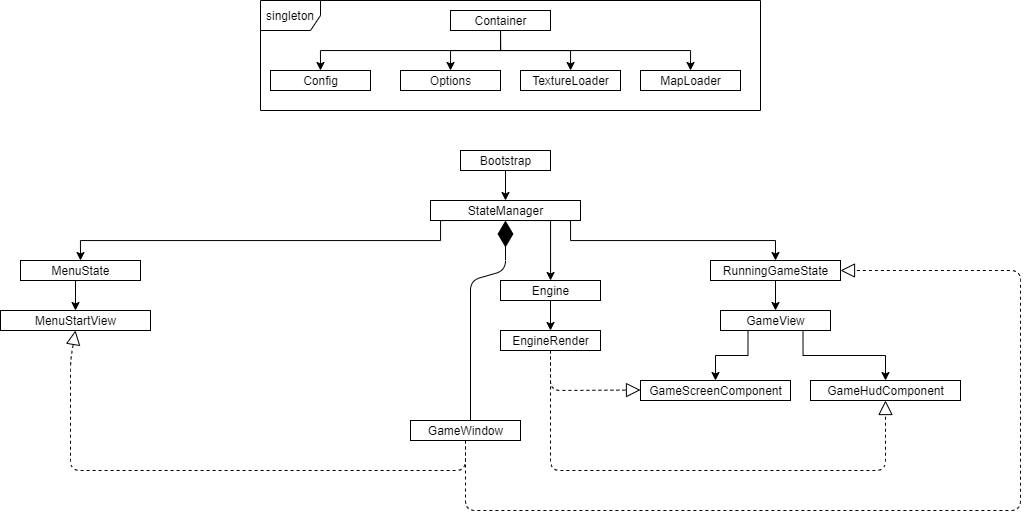

The diagram above was exported from draw.io. Its source (the exported page's mxGraphModel, read from the mxfile embedded in the PNG):
<mxGraphModel dx="1479" dy="4161" grid="1" gridSize="10" guides="1" tooltips="1" connect="1" arrows="1" fold="1" page="1" pageScale="1" pageWidth="2339" pageHeight="3300" math="0" shadow="0">
  <root>
    <mxCell id="0" />
    <mxCell id="1" parent="0" />
    <mxCell id="2" style="edgeStyle=orthogonalEdgeStyle;rounded=0;orthogonalLoop=1;jettySize=auto;html=1;exitX=0.5;exitY=1;exitDx=0;exitDy=0;entryX=0.5;entryY=0;entryDx=0;entryDy=0;" edge="1" source="3" target="17" parent="1">
      <mxGeometry relative="1" as="geometry" />
    </mxCell>
    <mxCell id="3" value="MenuState" style="html=1;" vertex="1" parent="1">
      <mxGeometry x="110" y="190" width="120" height="20" as="geometry" />
    </mxCell>
    <mxCell id="4" style="edgeStyle=orthogonalEdgeStyle;rounded=0;orthogonalLoop=1;jettySize=auto;html=1;exitX=0.75;exitY=1;exitDx=0;exitDy=0;entryX=0.5;entryY=0;entryDx=0;entryDy=0;" edge="1" source="7" target="9" parent="1">
      <mxGeometry relative="1" as="geometry">
        <Array as="points">
          <mxPoint x="660" y="150" />
          <mxPoint x="660" y="170" />
          <mxPoint x="865" y="170" />
        </Array>
      </mxGeometry>
    </mxCell>
    <mxCell id="5" style="edgeStyle=orthogonalEdgeStyle;rounded=0;orthogonalLoop=1;jettySize=auto;html=1;exitX=0.25;exitY=1;exitDx=0;exitDy=0;entryX=0.5;entryY=0;entryDx=0;entryDy=0;" edge="1" source="7" target="3" parent="1">
      <mxGeometry relative="1" as="geometry">
        <Array as="points">
          <mxPoint x="530" y="150" />
          <mxPoint x="530" y="170" />
          <mxPoint x="170" y="170" />
        </Array>
      </mxGeometry>
    </mxCell>
    <mxCell id="6" style="edgeStyle=orthogonalEdgeStyle;rounded=0;orthogonalLoop=1;jettySize=auto;html=1;exitX=0.5;exitY=1;exitDx=0;exitDy=0;" edge="1" source="7" target="19" parent="1">
      <mxGeometry relative="1" as="geometry">
        <Array as="points">
          <mxPoint x="640" y="150" />
        </Array>
      </mxGeometry>
    </mxCell>
    <mxCell id="7" value="StateManager" style="html=1;" vertex="1" parent="1">
      <mxGeometry x="520" y="130" width="150" height="20" as="geometry" />
    </mxCell>
    <mxCell id="8" style="edgeStyle=orthogonalEdgeStyle;rounded=0;orthogonalLoop=1;jettySize=auto;html=1;exitX=0.5;exitY=1;exitDx=0;exitDy=0;entryX=0.5;entryY=0;entryDx=0;entryDy=0;" edge="1" source="9" target="14" parent="1">
      <mxGeometry relative="1" as="geometry" />
    </mxCell>
    <mxCell id="9" value="RunningGameState" style="html=1;" vertex="1" parent="1">
      <mxGeometry x="800" y="190" width="130" height="20" as="geometry" />
    </mxCell>
    <mxCell id="10" style="edgeStyle=orthogonalEdgeStyle;rounded=0;orthogonalLoop=1;jettySize=auto;html=1;exitX=0.5;exitY=1;exitDx=0;exitDy=0;entryX=0.5;entryY=0;entryDx=0;entryDy=0;" edge="1" source="11" target="7" parent="1">
      <mxGeometry relative="1" as="geometry" />
    </mxCell>
    <mxCell id="11" value="Bootstrap" style="html=1;" vertex="1" parent="1">
      <mxGeometry x="550" y="80" width="90" height="20" as="geometry" />
    </mxCell>
    <mxCell id="12" style="edgeStyle=orthogonalEdgeStyle;rounded=0;orthogonalLoop=1;jettySize=auto;html=1;exitX=0.25;exitY=1;exitDx=0;exitDy=0;entryX=0.5;entryY=0;entryDx=0;entryDy=0;" edge="1" source="14" target="15" parent="1">
      <mxGeometry relative="1" as="geometry" />
    </mxCell>
    <mxCell id="13" style="edgeStyle=orthogonalEdgeStyle;rounded=0;orthogonalLoop=1;jettySize=auto;html=1;exitX=0.75;exitY=1;exitDx=0;exitDy=0;" edge="1" source="14" target="16" parent="1">
      <mxGeometry relative="1" as="geometry" />
    </mxCell>
    <mxCell id="14" value="GameView" style="html=1;" vertex="1" parent="1">
      <mxGeometry x="810" y="240" width="110" height="20" as="geometry" />
    </mxCell>
    <mxCell id="15" value="GameScreenComponent" style="html=1;" vertex="1" parent="1">
      <mxGeometry x="730" y="310" width="150" height="20" as="geometry" />
    </mxCell>
    <mxCell id="16" value="GameHudComponent" style="html=1;" vertex="1" parent="1">
      <mxGeometry x="900" y="310" width="150" height="20" as="geometry" />
    </mxCell>
    <mxCell id="17" value="MenuStartView" style="html=1;" vertex="1" parent="1">
      <mxGeometry x="90" y="240" width="150" height="20" as="geometry" />
    </mxCell>
    <mxCell id="18" style="edgeStyle=orthogonalEdgeStyle;rounded=0;orthogonalLoop=1;jettySize=auto;html=1;exitX=0.5;exitY=1;exitDx=0;exitDy=0;entryX=0.5;entryY=0;entryDx=0;entryDy=0;" edge="1" source="19" target="20" parent="1">
      <mxGeometry relative="1" as="geometry" />
    </mxCell>
    <mxCell id="19" value="Engine" style="html=1;" vertex="1" parent="1">
      <mxGeometry x="590" y="210" width="100" height="20" as="geometry" />
    </mxCell>
    <mxCell id="20" value="EngineRender" style="html=1;" vertex="1" parent="1">
      <mxGeometry x="590" y="260" width="100" height="20" as="geometry" />
    </mxCell>
    <mxCell id="21" value="" style="endArrow=block;dashed=1;endFill=0;endSize=12;html=1;exitX=0.5;exitY=1;exitDx=0;exitDy=0;" edge="1" source="20" parent="1">
      <mxGeometry width="160" relative="1" as="geometry">
        <mxPoint x="570" y="319.5" as="sourcePoint" />
        <mxPoint x="730" y="319.5" as="targetPoint" />
        <Array as="points">
          <mxPoint x="640" y="320" />
        </Array>
      </mxGeometry>
    </mxCell>
    <mxCell id="22" value="" style="endArrow=block;dashed=1;endFill=0;endSize=12;html=1;entryX=0.5;entryY=1;entryDx=0;entryDy=0;exitX=0.5;exitY=1;exitDx=0;exitDy=0;" edge="1" source="20" target="16" parent="1">
      <mxGeometry width="160" relative="1" as="geometry">
        <mxPoint x="550" y="280" as="sourcePoint" />
        <mxPoint x="1000" y="390" as="targetPoint" />
        <Array as="points">
          <mxPoint x="640" y="400" />
          <mxPoint x="975" y="400" />
        </Array>
      </mxGeometry>
    </mxCell>
    <mxCell id="23" value="GameWindow" style="html=1;" vertex="1" parent="1">
      <mxGeometry x="500" y="350" width="110" height="20" as="geometry" />
    </mxCell>
    <mxCell id="24" value="" style="endArrow=diamondThin;endFill=1;endSize=24;html=1;entryX=0.5;entryY=1;entryDx=0;entryDy=0;" edge="1" target="7" parent="1">
      <mxGeometry width="160" relative="1" as="geometry">
        <mxPoint x="560" y="350" as="sourcePoint" />
        <mxPoint x="710" y="410" as="targetPoint" />
        <Array as="points">
          <mxPoint x="560" y="210" />
          <mxPoint x="595" y="200" />
        </Array>
      </mxGeometry>
    </mxCell>
    <mxCell id="25" value="" style="endArrow=block;dashed=1;endFill=0;endSize=12;html=1;exitX=0.5;exitY=1;exitDx=0;exitDy=0;" edge="1" source="23" parent="1">
      <mxGeometry width="160" relative="1" as="geometry">
        <mxPoint x="560" y="470" as="sourcePoint" />
        <mxPoint x="164.99999999999977" y="260" as="targetPoint" />
        <Array as="points">
          <mxPoint x="555" y="400" />
          <mxPoint x="160" y="400" />
          <mxPoint x="160" y="290" />
        </Array>
      </mxGeometry>
    </mxCell>
    <mxCell id="26" value="" style="endArrow=block;dashed=1;endFill=0;endSize=12;html=1;exitX=0.5;exitY=1;exitDx=0;exitDy=0;entryX=1;entryY=0.5;entryDx=0;entryDy=0;" edge="1" source="23" target="9" parent="1">
      <mxGeometry width="160" relative="1" as="geometry">
        <mxPoint x="620" y="300" as="sourcePoint" />
        <mxPoint x="1120" y="200" as="targetPoint" />
        <Array as="points">
          <mxPoint x="555" y="440" />
          <mxPoint x="1110" y="440" />
          <mxPoint x="1110" y="200" />
        </Array>
      </mxGeometry>
    </mxCell>
    <mxCell id="27" style="edgeStyle=orthogonalEdgeStyle;rounded=0;orthogonalLoop=1;jettySize=auto;html=1;exitX=0.25;exitY=1;exitDx=0;exitDy=0;entryX=0.5;entryY=0;entryDx=0;entryDy=0;" edge="1" source="31" target="32" parent="1">
      <mxGeometry relative="1" as="geometry">
        <Array as="points">
          <mxPoint x="590" y="-40" />
          <mxPoint x="590" y="-20" />
          <mxPoint x="410" y="-20" />
        </Array>
      </mxGeometry>
    </mxCell>
    <mxCell id="28" style="edgeStyle=orthogonalEdgeStyle;rounded=0;orthogonalLoop=1;jettySize=auto;html=1;exitX=0.5;exitY=1;exitDx=0;exitDy=0;entryX=0.5;entryY=0;entryDx=0;entryDy=0;" edge="1" source="31" target="33" parent="1">
      <mxGeometry relative="1" as="geometry" />
    </mxCell>
    <mxCell id="29" style="edgeStyle=orthogonalEdgeStyle;rounded=0;orthogonalLoop=1;jettySize=auto;html=1;exitX=0.5;exitY=1;exitDx=0;exitDy=0;" edge="1" source="31" target="34" parent="1">
      <mxGeometry relative="1" as="geometry">
        <Array as="points">
          <mxPoint x="590" y="-20" />
          <mxPoint x="660" y="-20" />
        </Array>
      </mxGeometry>
    </mxCell>
    <mxCell id="30" style="edgeStyle=orthogonalEdgeStyle;rounded=0;orthogonalLoop=1;jettySize=auto;html=1;exitX=0.5;exitY=1;exitDx=0;exitDy=0;entryX=0.5;entryY=0;entryDx=0;entryDy=0;" edge="1" source="31" target="35" parent="1">
      <mxGeometry relative="1" as="geometry" />
    </mxCell>
    <mxCell id="31" value="Container" style="html=1;" vertex="1" parent="1">
      <mxGeometry x="540" y="-60" width="100" height="20" as="geometry" />
    </mxCell>
    <mxCell id="32" value="Config" style="html=1;" vertex="1" parent="1">
      <mxGeometry x="360" width="100" height="20" as="geometry" />
    </mxCell>
    <mxCell id="33" value="Options" style="html=1;" vertex="1" parent="1">
      <mxGeometry x="490" width="100" height="20" as="geometry" />
    </mxCell>
    <mxCell id="34" value="TextureLoader" style="html=1;" vertex="1" parent="1">
      <mxGeometry x="610" width="100" height="20" as="geometry" />
    </mxCell>
    <mxCell id="35" value="MapLoader" style="html=1;" vertex="1" parent="1">
      <mxGeometry x="730" width="100" height="20" as="geometry" />
    </mxCell>
    <mxCell id="36" value="singleton" style="shape=umlFrame;whiteSpace=wrap;html=1;" vertex="1" parent="1">
      <mxGeometry x="350" y="-70" width="500" height="110" as="geometry" />
    </mxCell>
  </root>
</mxGraphModel>